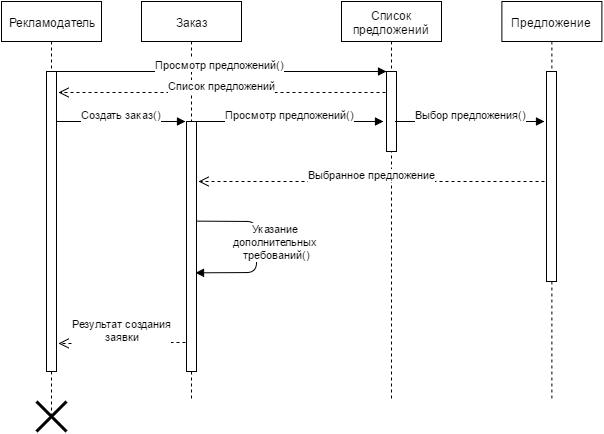

The diagram above was exported from draw.io. Its source (the exported page's mxGraphModel, read from the mxfile embedded in the PNG):
<mxGraphModel dx="668" dy="836" grid="1" gridSize="10" guides="1" tooltips="1" connect="1" arrows="1" fold="1" page="0" pageScale="1.5" pageWidth="826" pageHeight="1169" background="#ffffff" math="0" shadow="0">
  <root>
    <mxCell id="0" style=";html=1;" />
    <mxCell id="1" style=";html=1;" parent="0" />
    <mxCell id="113" value="Предложение" style="shape=umlLifeline;perimeter=lifelinePerimeter;whiteSpace=wrap;html=1;container=1;collapsible=0;recursiveResize=0;outlineConnect=0;rounded=0;fillColor=#FFFFFF;gradientColor=none;" parent="1" vertex="1">
      <mxGeometry x="565.3793103448276" width="100" height="400" as="geometry" />
    </mxCell>
    <mxCell id="112" value="Список предложений" style="shape=umlLifeline;perimeter=lifelinePerimeter;whiteSpace=wrap;html=1;container=1;collapsible=0;recursiveResize=0;outlineConnect=0;rounded=0;fillColor=#FFFFFF;gradientColor=none;" parent="1" vertex="1">
      <mxGeometry x="405" width="100" height="400" as="geometry" />
    </mxCell>
    <mxCell id="111" value="Заказ" style="shape=umlLifeline;perimeter=lifelinePerimeter;whiteSpace=wrap;html=1;container=1;collapsible=0;recursiveResize=0;outlineConnect=0;rounded=0;fillColor=#FFFFFF;gradientColor=none;" parent="1" vertex="1">
      <mxGeometry x="205" width="100" height="400" as="geometry" />
    </mxCell>
    <mxCell id="110" value="Рекламодатель" style="shape=umlLifeline;perimeter=lifelinePerimeter;whiteSpace=wrap;html=1;container=1;collapsible=0;recursiveResize=0;outlineConnect=0;rounded=0;fillColor=#FFFFFF;gradientColor=none;" parent="1" vertex="1">
      <mxGeometry x="65" width="100" height="415" as="geometry" />
    </mxCell>
    <mxCell id="94" value="" style="html=1;points=[];perimeter=orthogonalPerimeter;rounded=0;fillColor=#FFFFFF;gradientColor=none;" parent="1" vertex="1">
      <mxGeometry x="110" y="70" width="10" height="300" as="geometry" />
    </mxCell>
    <mxCell id="95" value="" style="html=1;points=[];perimeter=orthogonalPerimeter;rounded=0;fillColor=#FFFFFF;gradientColor=none;" parent="1" vertex="1">
      <mxGeometry x="450" y="70" width="10" height="80" as="geometry" />
    </mxCell>
    <mxCell id="96" value="Просмотр предложений()" style="html=1;verticalAlign=bottom;endArrow=block;entryX=0;entryY=0;exitX=0.5;exitY=0;exitPerimeter=0;" parent="1" source="94" target="95" edge="1">
      <mxGeometry relative="1" as="geometry">
        <mxPoint x="380" y="70" as="sourcePoint" />
      </mxGeometry>
    </mxCell>
    <mxCell id="97" value="Список предложений" style="html=1;verticalAlign=bottom;endArrow=open;dashed=1;endSize=8;exitX=-0.066;exitY=0.266;exitPerimeter=0;entryX=1.176;entryY=0.071;entryPerimeter=0;" parent="1" source="95" target="94" edge="1">
      <mxGeometry relative="1" as="geometry">
        <mxPoint x="380" y="146" as="targetPoint" />
      </mxGeometry>
    </mxCell>
    <mxCell id="98" value="" style="html=1;points=[];perimeter=orthogonalPerimeter;rounded=0;fillColor=#FFFFFF;gradientColor=none;" parent="1" vertex="1">
      <mxGeometry x="250" y="120" width="10" height="250" as="geometry" />
    </mxCell>
    <mxCell id="99" value="Создать заказ&lt;span style=&quot;line-height: 1.2&quot;&gt;()&lt;/span&gt;" style="html=1;verticalAlign=bottom;endArrow=block;entryX=-0.134;entryY=0.001;entryPerimeter=0;" parent="1" target="98" edge="1">
      <mxGeometry width="80" relative="1" as="geometry">
        <mxPoint x="120" y="120" as="sourcePoint" />
        <mxPoint x="200" y="120" as="targetPoint" />
      </mxGeometry>
    </mxCell>
    <mxCell id="100" value="Просмотр предложений()" style="html=1;verticalAlign=bottom;endArrow=block;exitX=1.038;exitY=0.001;exitPerimeter=0;entryX=-0.341;entryY=0.628;entryPerimeter=0;" parent="1" source="98" target="95" edge="1">
      <mxGeometry x="124.86206896551721" y="79.89655172413791" as="geometry">
        <mxPoint x="124.86206896551721" y="79.89655172413791" as="sourcePoint" />
        <mxPoint x="430" y="110" as="targetPoint" />
      </mxGeometry>
    </mxCell>
    <mxCell id="101" value="" style="html=1;points=[];perimeter=orthogonalPerimeter;rounded=0;fillColor=#FFFFFF;gradientColor=none;" parent="1" vertex="1">
      <mxGeometry x="610" y="70" width="10" height="210" as="geometry" />
    </mxCell>
    <mxCell id="103" value="Выбранное предложение" style="html=1;verticalAlign=bottom;endArrow=open;dashed=1;endSize=8;entryX=1.245;entryY=0.241;entryPerimeter=0;" parent="1" target="98" edge="1">
      <mxGeometry relative="1" as="geometry">
        <mxPoint x="608" y="180" as="sourcePoint" />
        <mxPoint x="400" y="180" as="targetPoint" />
      </mxGeometry>
    </mxCell>
    <mxCell id="104" value="&lt;span&gt;Выбор предложения()&lt;/span&gt;" style="html=1;verticalAlign=bottom;endArrow=block;entryX=-0.203;entryY=0.239;entryPerimeter=0;exitX=0.9;exitY=0.628;exitPerimeter=0;" parent="1" source="95" target="101" edge="1">
      <mxGeometry width="80" relative="1" as="geometry">
        <mxPoint x="470" y="120" as="sourcePoint" />
        <mxPoint x="550" y="120" as="targetPoint" />
      </mxGeometry>
    </mxCell>
    <mxCell id="109" value="Указание&amp;nbsp;&lt;div&gt;дополнительных&amp;nbsp;&lt;/div&gt;&lt;div&gt;требований()&lt;/div&gt;" style="html=1;verticalAlign=bottom;endArrow=block;exitX=0.969;exitY=0.406;exitPerimeter=0;entryX=0.9;entryY=0.613;entryPerimeter=0;" parent="1" edge="1">
      <mxGeometry x="0.292" y="-23" width="80" relative="1" as="geometry">
        <mxPoint x="259.68965517241384" y="219.62068965517244" as="sourcePoint" />
        <mxPoint x="259" y="271.344827586207" as="targetPoint" />
        <Array as="points">
          <mxPoint x="320" y="220" />
          <mxPoint x="320" y="271" />
        </Array>
        <mxPoint x="20" y="12" as="offset" />
      </mxGeometry>
    </mxCell>
    <mxCell id="114" value="" style="shape=umlDestroy;whiteSpace=wrap;html=1;strokeWidth=3;rounded=0;fillColor=#FFFFFF;gradientColor=none;" parent="1" vertex="1">
      <mxGeometry x="100" y="400" width="30" height="30" as="geometry" />
    </mxCell>
    <mxCell id="115" value="Результат создания&lt;div&gt;заявки&lt;/div&gt;" style="html=1;verticalAlign=bottom;endArrow=open;dashed=1;endSize=8;exitX=-0.066;exitY=0.884;exitPerimeter=0;entryX=1.245;entryY=0.905;entryPerimeter=0;" parent="1" source="98" target="94" edge="1">
      <mxGeometry relative="1" as="geometry">
        <mxPoint x="230" y="340" as="sourcePoint" />
        <mxPoint x="150" y="340" as="targetPoint" />
      </mxGeometry>
    </mxCell>
  </root>
</mxGraphModel>